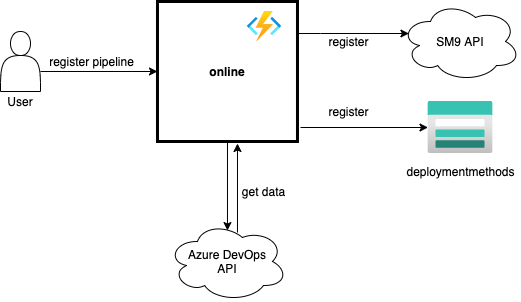

The diagram above was exported from draw.io. Its source (the exported page's mxGraphModel, read from the mxfile embedded in the PNG):
<mxGraphModel dx="862" dy="807" grid="1" gridSize="10" guides="1" tooltips="1" connect="1" arrows="1" fold="1" page="1" pageScale="1" pageWidth="850" pageHeight="1100" math="0" shadow="0">
  <root>
    <mxCell id="0" />
    <mxCell id="1" parent="0" />
    <mxCell id="68" value="" style="shape=actor;whiteSpace=wrap;html=1;strokeWidth=1;" parent="1" vertex="1">
      <mxGeometry x="40" y="50" width="40" height="60" as="geometry" />
    </mxCell>
    <mxCell id="69" style="edgeStyle=orthogonalEdgeStyle;orthogonalLoop=1;jettySize=auto;html=1;exitX=1.016;exitY=0.423;exitDx=0;exitDy=0;exitPerimeter=0;entryX=0;entryY=0.5;entryDx=0;entryDy=0;" parent="1" target="72" edge="1">
      <mxGeometry relative="1" as="geometry">
        <mxPoint x="80.0039999999999" y="89.9960000000001" as="sourcePoint" />
        <mxPoint x="206.98" y="90" as="targetPoint" />
      </mxGeometry>
    </mxCell>
    <mxCell id="88" style="edgeStyle=orthogonalEdgeStyle;rounded=0;orthogonalLoop=1;jettySize=auto;html=1;entryX=0.07;entryY=0.4;entryDx=0;entryDy=0;entryPerimeter=0;" parent="1" source="72" target="73" edge="1">
      <mxGeometry relative="1" as="geometry">
        <Array as="points">
          <mxPoint x="360" y="52" />
          <mxPoint x="360" y="52" />
        </Array>
      </mxGeometry>
    </mxCell>
    <mxCell id="96" style="edgeStyle=orthogonalEdgeStyle;rounded=0;orthogonalLoop=1;jettySize=auto;html=1;entryX=0.5;entryY=0.113;entryDx=0;entryDy=0;entryPerimeter=0;" edge="1" parent="1" source="72" target="86">
      <mxGeometry relative="1" as="geometry" />
    </mxCell>
    <mxCell id="72" value="online" style="whiteSpace=wrap;html=1;aspect=fixed;strokeWidth=3;fontStyle=1;" parent="1" vertex="1">
      <mxGeometry x="196.98" y="20" width="140" height="140" as="geometry" />
    </mxCell>
    <mxCell id="73" value="SM9 API" style="ellipse;shape=cloud;whiteSpace=wrap;html=1;strokeWidth=1;" parent="1" vertex="1">
      <mxGeometry x="440" y="20" width="120" height="80" as="geometry" />
    </mxCell>
    <mxCell id="74" value="User" style="text;html=1;strokeColor=none;fillColor=none;align=center;verticalAlign=middle;whiteSpace=wrap;" parent="1" vertex="1">
      <mxGeometry x="40" y="110" width="40" height="20" as="geometry" />
    </mxCell>
    <mxCell id="75" value="" style="aspect=fixed;html=1;points=[];align=center;image;fontSize=12;image=img/lib/azure2/compute/Function_Apps.svg;" parent="1" vertex="1">
      <mxGeometry x="286.98" y="30" width="34" height="30" as="geometry" />
    </mxCell>
    <mxCell id="76" value="register pipeline" style="text;html=1;strokeColor=none;fillColor=none;align=center;verticalAlign=middle;whiteSpace=wrap;" parent="1" vertex="1">
      <mxGeometry x="79.99999999999999" y="70" width="103" height="20" as="geometry" />
    </mxCell>
    <mxCell id="100" style="edgeStyle=orthogonalEdgeStyle;rounded=0;orthogonalLoop=1;jettySize=auto;html=1;" edge="1" parent="1" target="81">
      <mxGeometry relative="1" as="geometry">
        <mxPoint x="340" y="146" as="sourcePoint" />
      </mxGeometry>
    </mxCell>
    <mxCell id="81" value="" style="aspect=fixed;html=1;points=[];align=center;image;fontSize=12;image=img/lib/azure2/storage/Storage_Accounts.svg;" parent="1" vertex="1">
      <mxGeometry x="467.5" y="120" width="65" height="52" as="geometry" />
    </mxCell>
    <mxCell id="83" value="register" style="text;html=1;strokeColor=none;fillColor=none;align=center;verticalAlign=middle;whiteSpace=wrap;" parent="1" vertex="1">
      <mxGeometry x="337" y="120" width="103" height="20" as="geometry" />
    </mxCell>
    <mxCell id="86" value="Azure DevOps&lt;br&gt;API" style="ellipse;shape=cloud;whiteSpace=wrap;html=1;strokeWidth=1;" parent="1" vertex="1">
      <mxGeometry x="206.98" y="240" width="120" height="80" as="geometry" />
    </mxCell>
    <mxCell id="93" value="register" style="text;html=1;strokeColor=none;fillColor=none;align=center;verticalAlign=middle;whiteSpace=wrap;" parent="1" vertex="1">
      <mxGeometry x="336.98" y="50" width="103" height="20" as="geometry" />
    </mxCell>
    <mxCell id="94" style="edgeStyle=orthogonalEdgeStyle;rounded=0;orthogonalLoop=1;jettySize=auto;html=1;exitX=0.5;exitY=1;exitDx=0;exitDy=0;" edge="1" parent="1" source="83" target="83">
      <mxGeometry relative="1" as="geometry" />
    </mxCell>
    <mxCell id="97" style="edgeStyle=orthogonalEdgeStyle;rounded=0;orthogonalLoop=1;jettySize=auto;html=1;entryX=0.5;entryY=0.113;entryDx=0;entryDy=0;entryPerimeter=0;" edge="1" parent="1">
      <mxGeometry relative="1" as="geometry">
        <mxPoint x="276.98" y="251.03999999999996" as="sourcePoint" />
        <mxPoint x="276.98" y="162" as="targetPoint" />
      </mxGeometry>
    </mxCell>
    <mxCell id="98" value="get data" style="text;html=1;strokeColor=none;fillColor=none;align=center;verticalAlign=middle;whiteSpace=wrap;" vertex="1" parent="1">
      <mxGeometry x="252.48000000000002" y="200" width="103" height="20" as="geometry" />
    </mxCell>
    <mxCell id="99" value="deploymentmethods" style="text;html=1;strokeColor=none;fillColor=none;align=center;verticalAlign=middle;whiteSpace=wrap;" vertex="1" parent="1">
      <mxGeometry x="448.5" y="180" width="103" height="20" as="geometry" />
    </mxCell>
  </root>
</mxGraphModel>